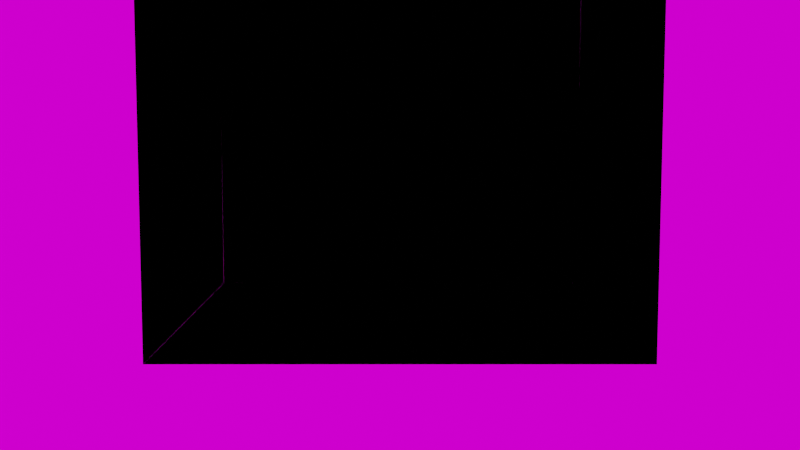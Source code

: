 # Source: cornell_box.blend  (saved by Blender 2.91.10; exported with 4.5.12 LTS)
import bpy
from mathutils import Matrix  # noqa: F401  (used for matrix-valued properties, if any)

bpy.ops.wm.read_factory_settings(use_empty=True)
scene = bpy.context.scene
scene.name = 'Scene'

# ---- collections
col_collection = bpy.data.collections.new('Collection'); scene.collection.children.link(col_collection)

# ---- images (referenced by path relative to the original .blend; pixels are not part of the script)
import os
ASSET_DIR = os.environ.get("B2B_ASSET_DIR", "")  # directory of the original .blend (textures are referenced by path, not embedded)
HERE = os.path.dirname(os.path.abspath(__file__))  # packed textures are extracted next to this script under _unpacked/

def load_image(name, relpath, width, height, colorspace="sRGB"):
    """Load a texture the original file referenced (path relative to the .blend, or extracted next to this script)."""
    p = next((c for c in (os.path.join(HERE, relpath), os.path.join(ASSET_DIR, relpath)) if relpath and os.path.exists(c)), "")
    if p:
        img = bpy.data.images.load(p, check_existing=True)
        img.name = name
    else:  # same state as the original file: an image datablock whose file is absent (Cycles renders it pink)
        img = bpy.data.images.new(name, width, height)
        img.source = "FILE"
        img.filepath = "//" + (relpath or name)
    img.colorspace_settings.name = colorspace
    return img
img_spruit_sunrise_2k_hdr = load_image('spruit_sunrise_2k.hdr', 'spruit_sunrise_2k.hdr', 1024, 1024, 'Linear Rec.709')

# ---- materials (node trees are filled in below, after node groups)
mat_matte_whitte = bpy.data.materials.new('matte_whitte')
mat_matte_whitte.alpha_threshold = 0.0
mat_matte_whitte.diffuse_color = (0.725, 0.71, 0.68, 1.0)
mat_matte_whitte.line_color = (0.0, 0.0, 0.0, 1.0)
mat_matte_red = bpy.data.materials.new('matte_red')
mat_matte_red.diffuse_color = (0.63, 0.065, 0.05, 1.0)
mat_matte_green = bpy.data.materials.new('matte_green')
mat_matte_green.diffuse_color = (0.14, 0.45, 0.091, 1.0)

# ---- material node trees
mat_matte_whitte.use_nodes = True; mat_matte_whitte.node_tree.nodes.clear()
_N = mat_matte_whitte.node_tree.nodes; _L = mat_matte_whitte.node_tree.links
n0 = _N.new('NodeUndefined'); n0.name = 'Luminous Matte'; n0.location = (-142, 304)
n0.inputs[0].default_value = (0.0, 0.0, 0.0, 1.0)
mat_matte_red.use_nodes = True; mat_matte_red.node_tree.nodes.clear()
_N = mat_matte_red.node_tree.nodes; _L = mat_matte_red.node_tree.links
n0 = _N.new('NodeUndefined'); n0.name = 'Luminous Matte'; n0.location = (-273, 200)
n0.inputs[0].default_value = (0.0, 0.0, 0.0, 1.0)
mat_matte_green.use_nodes = True; mat_matte_green.node_tree.nodes.clear()
_N = mat_matte_green.node_tree.nodes; _L = mat_matte_green.node_tree.links
n0 = _N.new('NodeUndefined'); n0.name = 'Luminous Matte'; n0.location = (-328, 289)
n0.inputs[0].default_value = (0.0, 0.0, 0.0, 1.0)

# ---- world
world_world = bpy.data.worlds.new('World'); scene.world = world_world
world_world.use_nodes = True; world_world.node_tree.nodes.clear()
_N = world_world.node_tree.nodes; _L = world_world.node_tree.links
n0 = _N.new('ShaderNodeOutputWorld'); n0.name = 'World Output'; n0.location = (300, 300)
n1 = _N.new('ShaderNodeBackground'); n1.name = 'Background'; n1.location = (10, 300)
n2 = _N.new('ShaderNodeTexEnvironment'); n2.name = 'Environment Texture'; n2.location = (-518, 237)
n2.image = img_spruit_sunrise_2k_hdr
_L.new(n1.outputs[0], n0.inputs[0])
_L.new(n2.outputs[0], n1.inputs[0])
n0.is_active_output = True
world_world.color = (0.05088, 0.05088, 0.05088)
world_world.use_sun_shadow = False
world_world.sun_shadow_jitter_overblur = 0.0

# ---- cameras
cam_camera = bpy.data.cameras.new('Camera')
cam_camera.clip_end = 100.0
cam_camera.ortho_scale = 7.314

# ---- lights
light_area_001 = bpy.data.lights.new('Area.001', 'AREA')
light_area_001.color = (0.17, 0.12, 0.04)
light_area_001.specular_factor = 100.0
light_area_001.transmission_factor = 0.0
light_area_001.energy = 78.54
light_area_001.shadow_soft_size = 0.6
light_area_001.shadow_maximum_resolution = 0.006
light_area_001.use_absolute_resolution = True
light_area_001.size = 0.6
light_area_001.size_y = 1.0

# ---- meshes
me_plane = bpy.data.meshes.new('Plane')
me_plane.from_pydata([(-1.0, -1.0, 0.0), (1.0, -1.0, 0.0), (-1.0, 1.0, 0.0), (1.0, 1.0, 0.0)], [], [(0, 1, 3, 2)])
_uv = me_plane.uv_layers.new(name='UVMap')
_uv.uv.foreach_set('vector', [0.0, 0.0, 1.0, 0.0, 1.0, 1.0, 0.0, 1.0])
me_plane.materials.append(mat_matte_whitte)
me_plane.use_remesh_fix_poles = True
me_plane.use_remesh_preserve_attributes = False
me_plane.use_mirror_vertex_groups = False
me_plane.update()
me_plane_001 = bpy.data.meshes.new('Plane.001')
me_plane_001.from_pydata([(-1.0, -1.0, 0.0), (1.0, -1.0, 0.0), (-1.0, 1.0, 0.0), (1.0, 1.0, 0.0)], [], [(0, 1, 3, 2)])
_uv = me_plane_001.uv_layers.new(name='UVMap')
_uv.uv.foreach_set('vector', [0.0, 0.0, 1.0, 0.0, 1.0, 1.0, 0.0, 1.0])
me_plane_001.materials.append(mat_matte_whitte)
me_plane_001.use_remesh_fix_poles = True
me_plane_001.use_remesh_preserve_attributes = False
me_plane_001.use_mirror_vertex_groups = False
me_plane_001.update()
me_plane_003 = bpy.data.meshes.new('Plane.003')
me_plane_003.from_pydata([(-1.0, -1.0, 0.0), (1.0, -1.0, 0.0), (-1.0, 1.0, 0.0), (1.0, 1.0, 0.0)], [], [(0, 1, 3, 2)])
_uv = me_plane_003.uv_layers.new(name='UVMap')
_uv.uv.foreach_set('vector', [0.0, 0.0, 1.0, 0.0, 1.0, 1.0, 0.0, 1.0])
me_plane_003.materials.append(mat_matte_whitte)
me_plane_003.use_remesh_fix_poles = True
me_plane_003.use_remesh_preserve_attributes = False
me_plane_003.use_mirror_vertex_groups = False
me_plane_003.update()
me_plane_004 = bpy.data.meshes.new('Plane.004')
me_plane_004.from_pydata([(-1.0, -1.0, 0.0), (1.0, -1.0, 0.0), (-1.0, 1.0, 0.0), (1.0, 1.0, 0.0)], [], [(0, 1, 3, 2)])
_uv = me_plane_004.uv_layers.new(name='UVMap')
_uv.uv.foreach_set('vector', [0.0, 0.0, 1.0, 0.0, 1.0, 1.0, 0.0, 1.0])
me_plane_004.materials.append(mat_matte_red)
me_plane_004.use_remesh_fix_poles = True
me_plane_004.use_remesh_preserve_attributes = False
me_plane_004.use_mirror_vertex_groups = False
me_plane_004.update()
me_plane_005 = bpy.data.meshes.new('Plane.005')
me_plane_005.from_pydata([(-1.0, -1.0, 0.0), (1.0, -1.0, 0.0), (-1.0, 1.0, 0.0), (1.0, 1.0, 0.0)], [], [(0, 1, 3, 2)])
_uv = me_plane_005.uv_layers.new(name='UVMap')
_uv.uv.foreach_set('vector', [0.0, 0.0, 1.0, 0.0, 1.0, 1.0, 0.0, 1.0])
me_plane_005.materials.append(mat_matte_green)
me_plane_005.use_remesh_fix_poles = True
me_plane_005.use_remesh_preserve_attributes = False
me_plane_005.use_mirror_vertex_groups = False
me_plane_005.update()
me_cube = bpy.data.meshes.new('Cube')
me_cube.from_pydata([(-1.0, -1.0, -1.0), (-1.0, -1.0, 1.0), (-1.0, 1.0, -1.0), (-1.0, 1.0, 1.0), (1.0, -1.0, -1.0), (1.0, -1.0, 1.0), (1.0, 1.0, -1.0), (1.0, 1.0, 1.0)], [], [(0, 1, 3, 2), (2, 3, 7, 6), (6, 7, 5, 4), (4, 5, 1, 0), (2, 6, 4, 0), (7, 3, 1, 5)])
_uv = me_cube.uv_layers.new(name='UVMap')
_uv.uv.foreach_set('vector', [0.375, 0.0, 0.625, 0.0, 0.625, 0.25, 0.375, 0.25, 0.375, 0.25, 0.625, 0.25, 0.625, 0.5, 0.375, 0.5, 0.375, 0.5, 0.625, 0.5, 0.625, 0.75, 0.375, 0.75, 0.375, 0.75, 0.625, 0.75, 0.625, 1.0, 0.375, 1.0, 0.125, 0.5, 0.375, 0.5, 0.375, 0.75, 0.125, 0.75, 0.625, 0.5, 0.875, 0.5, 0.875, 0.75, 0.625, 0.75])
me_cube.materials.append(mat_matte_whitte)
me_cube.use_remesh_fix_poles = True
me_cube.use_remesh_preserve_attributes = False
me_cube.use_mirror_vertex_groups = False
me_cube.update()
me_cube_001 = bpy.data.meshes.new('Cube.001')
me_cube_001.from_pydata([(-1.0, -1.0, -1.0), (-1.0, -1.0, 1.0), (-1.0, 1.0, -1.0), (-1.0, 1.0, 1.0), (1.0, -1.0, -1.0), (1.0, -1.0, 1.0), (1.0, 1.0, -1.0), (1.0, 1.0, 1.0)], [], [(0, 1, 3, 2), (2, 3, 7, 6), (6, 7, 5, 4), (4, 5, 1, 0), (2, 6, 4, 0), (7, 3, 1, 5)])
_uv = me_cube_001.uv_layers.new(name='UVMap')
_uv.uv.foreach_set('vector', [0.375, 0.0, 0.625, 0.0, 0.625, 0.25, 0.375, 0.25, 0.375, 0.25, 0.625, 0.25, 0.625, 0.5, 0.375, 0.5, 0.375, 0.5, 0.625, 0.5, 0.625, 0.75, 0.375, 0.75, 0.375, 0.75, 0.625, 0.75, 0.625, 1.0, 0.375, 1.0, 0.125, 0.5, 0.375, 0.5, 0.375, 0.75, 0.125, 0.75, 0.625, 0.5, 0.875, 0.5, 0.875, 0.75, 0.625, 0.75])
me_cube_001.materials.append(mat_matte_whitte)
me_cube_001.use_remesh_fix_poles = True
me_cube_001.use_remesh_preserve_attributes = False
me_cube_001.use_mirror_vertex_groups = False
me_cube_001.update()

# ---- objects
ob_camera = bpy.data.objects.new('Camera', cam_camera)
ob_plane = bpy.data.objects.new('Plane', me_plane)
ob_plane_001 = bpy.data.objects.new('Plane.001', me_plane_001)
ob_plane_002 = bpy.data.objects.new('Plane.002', me_plane_003)
ob_plane_003 = bpy.data.objects.new('Plane.003', me_plane_004)
ob_plane_004 = bpy.data.objects.new('Plane.004', me_plane_005)
ob_area = bpy.data.objects.new('Area', light_area_001)
ob_cube = bpy.data.objects.new('Cube', me_cube)
ob_cube_001 = bpy.data.objects.new('Cube.001', me_cube_001)

# ---- transforms, parenting, visibility, modifiers, constraints
ob_camera.location = (0.0, -5.239, 1.0)
ob_camera.rotation_euler = (1.464, 0.0, 0.0)
ob_camera.lock_rotations_4d = False
ob_camera.empty_display_type = 'ARROWS'
ob_camera.color = (0.0, 0.0, 0.0, 0.0)
ob_camera.display_type = 'WIRE'
ob_camera.lineart.crease_threshold = 0.0
ob_plane.location = (0.0, 1.0, 1.0)
ob_plane.rotation_euler = (1.571, 0.0, 0.0)
ob_plane.lineart.crease_threshold = 0.0
ob_plane_001.location = (0.0, 0.0, 2.0)
ob_plane_001.lineart.crease_threshold = 0.0
ob_plane_002.location = (0.0, 0.0, 0.0)
ob_plane_002.lineart.crease_threshold = 0.0
ob_plane_003.location = (-1.0, 0.0, 1.0)
ob_plane_003.rotation_euler = (0.0, 1.571, 0.0)
ob_plane_003.lineart.crease_threshold = 0.0
ob_plane_004.location = (1.0, 0.0, 1.0)
ob_plane_004.rotation_euler = (0.0, 1.571, 0.0)
ob_plane_004.lineart.crease_threshold = 0.0
ob_area.location = (0.0, 0.0, 1.98)
ob_area.lineart.crease_threshold = 0.0
ob_cube.location = (0.4, -0.35, 0.3)
ob_cube.rotation_euler = (0.0, 0.0, -0.2618)
ob_cube.scale = (0.3, 0.3, 0.3)
ob_cube.lineart.crease_threshold = 0.0
ob_cube_001.location = (-0.4, 0.2, 0.6)
ob_cube_001.rotation_euler = (0.0, 0.0, 0.3491)
ob_cube_001.scale = (0.3, 0.3, 0.6)
ob_cube_001.lineart.crease_threshold = 0.0

# ---- collection membership
col_collection.objects.link(ob_camera)
col_collection.objects.link(ob_plane)
col_collection.objects.link(ob_plane_001)
col_collection.objects.link(ob_plane_002)
col_collection.objects.link(ob_plane_003)
col_collection.objects.link(ob_plane_004)
col_collection.objects.link(ob_area)
col_collection.objects.link(ob_cube)
col_collection.objects.link(ob_cube_001)

# ---- scene / render settings (as saved in the file)
scene.camera = ob_camera
scene.frame_start = 1; scene.frame_end = 250; scene.frame_set(1)
scene.render.engine = 'BLENDER_EEVEE_NEXT'
scene.cycles.use_denoising = False
scene.cycles.samples = 128
scene.cycles.sampling_pattern = 'TABULATED_SOBOL'
scene.cycles.use_adaptive_sampling = False
scene.cycles.use_light_tree = False
scene.view_settings.view_transform = 'Filmic'
bpy.context.view_layer.update()
